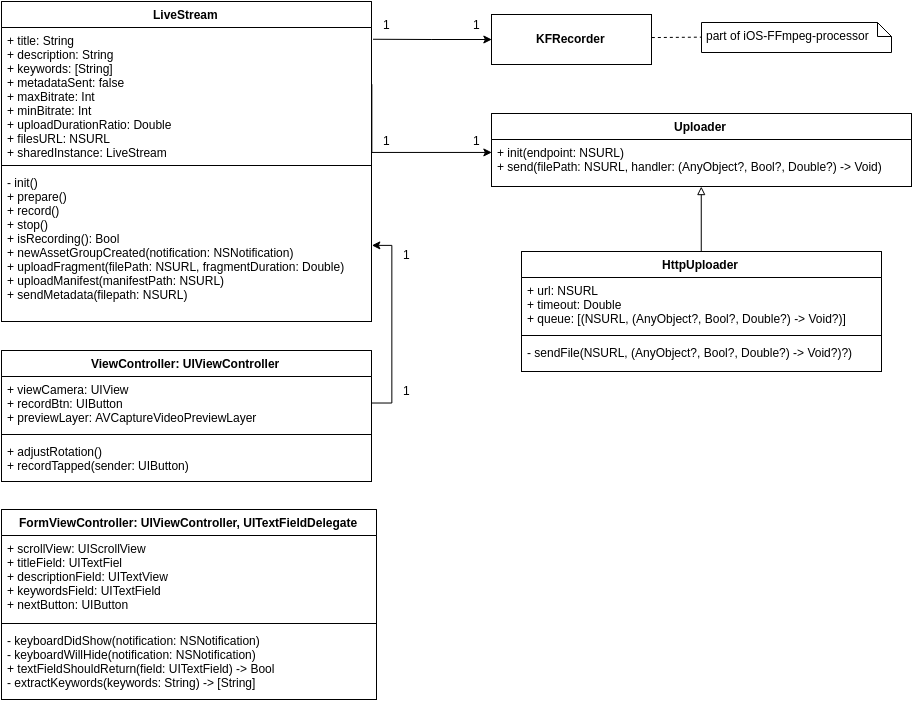

The diagram above was exported from draw.io. Its source (the exported page's mxGraphModel, read from the mxfile embedded in the PNG):
<mxGraphModel dx="1687" dy="922" grid="1" gridSize="10" guides="1" tooltips="1" connect="1" arrows="1" fold="1" page="1" pageScale="1" pageWidth="850" pageHeight="1100" background="#ffffff" math="0" shadow="0">
  <root>
    <mxCell id="0" />
    <mxCell id="1" parent="0" />
    <mxCell id="57cce3d052d0e08c-1" value="&lt;span&gt;LiveStream&lt;/span&gt;" style="swimlane;html=1;fontStyle=1;align=center;verticalAlign=top;childLayout=stackLayout;horizontal=1;startSize=26;horizontalStack=0;resizeParent=1;resizeLast=0;collapsible=1;marginBottom=0;swimlaneFillColor=#ffffff;" vertex="1" parent="1">
      <mxGeometry x="25" y="20" width="370" height="320" as="geometry">
        <mxRectangle x="10" y="10" width="90" height="26" as="alternateBounds" />
      </mxGeometry>
    </mxCell>
    <mxCell id="57cce3d052d0e08c-2" value="+ title&lt;span style=&quot;line-height: 1.2&quot;&gt;: String&lt;/span&gt;&lt;div&gt;&lt;span style=&quot;line-height: 1.2&quot;&gt;+ description: String&lt;/span&gt;&lt;/div&gt;&lt;div&gt;&lt;span style=&quot;line-height: 1.2&quot;&gt;+&amp;nbsp;&lt;/span&gt;&lt;span&gt;keywords: [String]&lt;/span&gt;&lt;/div&gt;&lt;div&gt;&lt;span&gt;+&amp;nbsp;&lt;/span&gt;&lt;span&gt;metadataSent: false&lt;/span&gt;&lt;/div&gt;&lt;div&gt;&lt;span&gt;+&amp;nbsp;&lt;/span&gt;&lt;span&gt;maxBitrate: Int&lt;/span&gt;&lt;/div&gt;&lt;div&gt;&lt;span&gt;+&amp;nbsp;&lt;/span&gt;&lt;span&gt;minBitrate: Int&lt;/span&gt;&lt;/div&gt;&lt;div&gt;&lt;span&gt;+&amp;nbsp;&lt;/span&gt;&lt;span&gt;uploadDurationRatio: Double&lt;/span&gt;&lt;/div&gt;&lt;div&gt;&lt;span&gt;+&amp;nbsp;&lt;/span&gt;&lt;span&gt;filesURL: NSURL&lt;/span&gt;&lt;/div&gt;&lt;div&gt;&lt;span&gt;+ sharedInstance: LiveStream&lt;/span&gt;&lt;/div&gt;" style="text;html=1;strokeColor=none;fillColor=none;align=left;verticalAlign=top;spacingLeft=4;spacingRight=4;whiteSpace=wrap;overflow=hidden;rotatable=0;points=[[0,0.5],[1,0.5]];portConstraint=eastwest;" vertex="1" parent="57cce3d052d0e08c-1">
      <mxGeometry y="26" width="370" height="134" as="geometry" />
    </mxCell>
    <mxCell id="57cce3d052d0e08c-3" value="" style="line;html=1;strokeWidth=1;fillColor=none;align=left;verticalAlign=middle;spacingTop=-1;spacingLeft=3;spacingRight=3;rotatable=0;labelPosition=right;points=[];portConstraint=eastwest;" vertex="1" parent="57cce3d052d0e08c-1">
      <mxGeometry y="160" width="370" height="8" as="geometry" />
    </mxCell>
    <mxCell id="b899f46c8076ccb-3" value="- init()&lt;div&gt;+ prepare()&lt;/div&gt;&lt;div&gt;+ record()&lt;/div&gt;&lt;div&gt;+ stop()&lt;/div&gt;&lt;div&gt;+ isRecording(): Bool&lt;/div&gt;&lt;div&gt;+&amp;nbsp;newAssetGroupCreated(&lt;span&gt;notification:&amp;nbsp;&lt;/span&gt;&lt;span&gt;NSNotification&lt;/span&gt;&lt;span&gt;)&lt;/span&gt;&lt;/div&gt;&lt;div&gt;&lt;span&gt;+&amp;nbsp;&lt;/span&gt;&lt;span&gt;uploadFragment(&lt;/span&gt;&lt;span&gt;filePath: NSURL, fragmentDuration: &lt;/span&gt;&lt;span&gt;Double&lt;/span&gt;&lt;span&gt;)&lt;/span&gt;&lt;/div&gt;&lt;div&gt;&lt;span&gt;+&amp;nbsp;&lt;/span&gt;&lt;span&gt;uploadManifest&lt;/span&gt;&lt;span&gt;(&lt;/span&gt;&lt;span&gt;manifestPath:&amp;nbsp;&lt;/span&gt;&lt;span&gt;NSURL)&lt;/span&gt;&lt;/div&gt;&lt;div&gt;&lt;span&gt;+&amp;nbsp;&lt;/span&gt;&lt;span&gt;sendMetadata&lt;/span&gt;&lt;span&gt;(&lt;/span&gt;&lt;span&gt;filepath:&amp;nbsp;&lt;/span&gt;&lt;span&gt;NSURL)&lt;/span&gt;&lt;/div&gt;" style="text;html=1;strokeColor=none;fillColor=none;align=left;verticalAlign=top;spacingLeft=4;spacingRight=4;whiteSpace=wrap;overflow=hidden;rotatable=0;points=[[0,0.5],[1,0.5]];portConstraint=eastwest;" vertex="1" parent="57cce3d052d0e08c-1">
      <mxGeometry y="168" width="370" height="152" as="geometry" />
    </mxCell>
    <mxCell id="57cce3d052d0e08c-20" value="Uploader" style="swimlane;html=1;fontStyle=1;align=center;verticalAlign=top;childLayout=stackLayout;horizontal=1;startSize=26;horizontalStack=0;resizeParent=1;resizeLast=0;collapsible=1;marginBottom=0;swimlaneFillColor=#ffffff;" vertex="1" parent="1">
      <mxGeometry x="515" y="132" width="420" height="73" as="geometry" />
    </mxCell>
    <mxCell id="57cce3d052d0e08c-23" value="&lt;div&gt;+&amp;nbsp;&lt;span&gt;init&lt;/span&gt;&lt;span&gt;(&lt;/span&gt;&lt;span&gt;endpoint:&amp;nbsp;&lt;/span&gt;&lt;span&gt;NSURL)&lt;/span&gt;&lt;/div&gt;&lt;div&gt;&lt;span&gt;+&amp;nbsp;&lt;/span&gt;&lt;span&gt;send&lt;/span&gt;&lt;span&gt;(&lt;/span&gt;&lt;span&gt;filePath:&amp;nbsp;&lt;/span&gt;&lt;span&gt;NSURL,&amp;nbsp;&lt;/span&gt;&lt;span&gt;handler:&amp;nbsp;&lt;/span&gt;&lt;span&gt;(&lt;/span&gt;&lt;span&gt;AnyObject&lt;/span&gt;&lt;span&gt;?,&amp;nbsp;&lt;/span&gt;&lt;span&gt;Bool&lt;/span&gt;&lt;span&gt;?,&amp;nbsp;&lt;/span&gt;&lt;span&gt;Double&lt;/span&gt;&lt;span&gt;?) &lt;/span&gt;&lt;span&gt;-&amp;gt;&amp;nbsp;&lt;/span&gt;&lt;span&gt;Void&lt;/span&gt;&lt;span&gt;)&lt;/span&gt;&lt;/div&gt;" style="text;html=1;strokeColor=none;fillColor=none;align=left;verticalAlign=top;spacingLeft=4;spacingRight=4;whiteSpace=wrap;overflow=hidden;rotatable=0;points=[[0,0.5],[1,0.5]];portConstraint=eastwest;" vertex="1" parent="57cce3d052d0e08c-20">
      <mxGeometry y="26" width="420" height="44" as="geometry" />
    </mxCell>
    <mxCell id="57cce3d052d0e08c-34" value="&lt;b&gt;KFRecorder&lt;br&gt;&lt;/b&gt;" style="html=1;" vertex="1" parent="1">
      <mxGeometry x="515" y="33" width="160" height="50" as="geometry" />
    </mxCell>
    <mxCell id="57cce3d052d0e08c-37" value="HttpUploader" style="swimlane;html=1;fontStyle=1;align=center;verticalAlign=top;childLayout=stackLayout;horizontal=1;startSize=26;horizontalStack=0;resizeParent=1;resizeLast=0;collapsible=1;marginBottom=0;swimlaneFillColor=#ffffff;" vertex="1" parent="1">
      <mxGeometry x="545" y="270" width="360" height="120" as="geometry" />
    </mxCell>
    <mxCell id="57cce3d052d0e08c-38" value="+&amp;nbsp;&lt;span&gt;url&lt;/span&gt;: NSURL&lt;div&gt;+&amp;nbsp;&lt;span&gt;timeout: Double&lt;/span&gt;&lt;/div&gt;&lt;div&gt;&lt;span&gt;+&amp;nbsp;&lt;/span&gt;&lt;span&gt;queue: [(NSURL,&amp;nbsp;(AnyObject?, Bool?, Double?) -&amp;gt; Void?)] &lt;/span&gt;&lt;/div&gt;" style="text;html=1;strokeColor=none;fillColor=none;align=left;verticalAlign=top;spacingLeft=4;spacingRight=4;whiteSpace=wrap;overflow=hidden;rotatable=0;points=[[0,0.5],[1,0.5]];portConstraint=eastwest;" vertex="1" parent="57cce3d052d0e08c-37">
      <mxGeometry y="26" width="360" height="54" as="geometry" />
    </mxCell>
    <mxCell id="57cce3d052d0e08c-39" value="" style="line;html=1;strokeWidth=1;fillColor=none;align=left;verticalAlign=middle;spacingTop=-1;spacingLeft=3;spacingRight=3;rotatable=0;labelPosition=right;points=[];portConstraint=eastwest;" vertex="1" parent="57cce3d052d0e08c-37">
      <mxGeometry y="80" width="360" height="8" as="geometry" />
    </mxCell>
    <mxCell id="57cce3d052d0e08c-40" value="-&amp;nbsp;&lt;span&gt;sendFile&lt;/span&gt;&lt;span&gt;(NSURL,&amp;nbsp;&lt;/span&gt;&lt;span&gt;(AnyObject?, Bool?, Double?) -&amp;gt; Void?)&lt;/span&gt;&lt;span&gt;?) &lt;/span&gt;" style="text;html=1;strokeColor=none;fillColor=none;align=left;verticalAlign=top;spacingLeft=4;spacingRight=4;whiteSpace=wrap;overflow=hidden;rotatable=0;points=[[0,0.5],[1,0.5]];portConstraint=eastwest;" vertex="1" parent="57cce3d052d0e08c-37">
      <mxGeometry y="88" width="360" height="26" as="geometry" />
    </mxCell>
    <mxCell id="57cce3d052d0e08c-42" style="edgeStyle=orthogonalEdgeStyle;rounded=0;html=1;exitX=0.5;exitY=0;entryX=0.5;entryY=1;jettySize=auto;orthogonalLoop=1;endArrow=block;endFill=0;" edge="1" parent="1" source="57cce3d052d0e08c-37" target="57cce3d052d0e08c-20">
      <mxGeometry relative="1" as="geometry" />
    </mxCell>
    <mxCell id="b899f46c8076ccb-25" value="&lt;span&gt;part of iOS-FFmpeg-processor&lt;/span&gt;" style="shape=note;whiteSpace=wrap;html=1;size=14;verticalAlign=top;align=left;spacingTop=0;spacingLeft=3;" vertex="1" parent="1">
      <mxGeometry x="725" y="41" width="190" height="30" as="geometry" />
    </mxCell>
    <mxCell id="b899f46c8076ccb-26" value="" style="endArrow=none;dashed=1;html=1;entryX=0;entryY=0.5;exitX=1;exitY=0.25;" edge="1" parent="1" target="b899f46c8076ccb-25">
      <mxGeometry width="50" height="50" relative="1" as="geometry">
        <mxPoint x="675.3529411764707" y="56.058823529411825" as="sourcePoint" />
        <mxPoint x="830" y="166" as="targetPoint" />
      </mxGeometry>
    </mxCell>
    <mxCell id="b899f46c8076ccb-27" value="1" style="text;html=1;resizable=0;points=[];autosize=1;align=left;verticalAlign=top;spacingTop=-4;" vertex="1" parent="1">
      <mxGeometry x="495" y="150" width="20" height="20" as="geometry" />
    </mxCell>
    <mxCell id="b899f46c8076ccb-28" value="1" style="text;html=1;resizable=0;points=[];autosize=1;align=left;verticalAlign=top;spacingTop=-4;" vertex="1" parent="1">
      <mxGeometry x="405" y="150" width="20" height="20" as="geometry" />
    </mxCell>
    <mxCell id="4707959b35a338-2" style="edgeStyle=orthogonalEdgeStyle;rounded=0;html=1;exitX=0;exitY=0.5;entryX=1.004;entryY=0.03;entryPerimeter=0;startArrow=classic;startFill=1;endArrow=none;endFill=0;jettySize=auto;orthogonalLoop=1;" edge="1" parent="1" source="57cce3d052d0e08c-34">
      <mxGeometry relative="1" as="geometry">
        <mxPoint x="396.52941176470586" y="57.76470588235293" as="targetPoint" />
      </mxGeometry>
    </mxCell>
    <mxCell id="576acdab56463667-1" value="&lt;span&gt;ViewController: UIViewController&lt;/span&gt;" style="swimlane;html=1;fontStyle=1;align=center;verticalAlign=top;childLayout=stackLayout;horizontal=1;startSize=26;horizontalStack=0;resizeParent=1;resizeLast=0;collapsible=1;marginBottom=0;swimlaneFillColor=#ffffff;" vertex="1" parent="1">
      <mxGeometry x="25" y="369" width="370" height="131" as="geometry" />
    </mxCell>
    <mxCell id="576acdab56463667-2" value="&lt;span&gt;+&lt;/span&gt;&lt;span&gt; viewCamera: UIView&lt;/span&gt;&lt;div&gt;&lt;span&gt;+ &lt;/span&gt;&lt;span&gt;recordBtn: UIButton&lt;/span&gt;&lt;span&gt;&lt;br&gt;&lt;/span&gt;&lt;/div&gt;&lt;div&gt;&lt;span&gt;+&amp;nbsp;&lt;/span&gt;&lt;span&gt;previewLayer: AVCaptureVideoPreviewLayer&lt;/span&gt;&lt;/div&gt;" style="text;html=1;strokeColor=none;fillColor=none;align=left;verticalAlign=top;spacingLeft=4;spacingRight=4;whiteSpace=wrap;overflow=hidden;rotatable=0;points=[[0,0.5],[1,0.5]];portConstraint=eastwest;" vertex="1" parent="576acdab56463667-1">
      <mxGeometry y="26" width="370" height="54" as="geometry" />
    </mxCell>
    <mxCell id="576acdab56463667-3" value="" style="line;html=1;strokeWidth=1;fillColor=none;align=left;verticalAlign=middle;spacingTop=-1;spacingLeft=3;spacingRight=3;rotatable=0;labelPosition=right;points=[];portConstraint=eastwest;" vertex="1" parent="576acdab56463667-1">
      <mxGeometry y="80" width="370" height="8" as="geometry" />
    </mxCell>
    <mxCell id="576acdab56463667-4" value="+&amp;nbsp;&lt;span&gt;adjustRotation&lt;/span&gt;()&lt;div&gt;+&lt;span&gt;&amp;nbsp;&lt;/span&gt;&lt;span&gt;recordTapped&lt;/span&gt;&lt;span&gt;(sender: UIButton)&lt;/span&gt;&lt;/div&gt;" style="text;html=1;strokeColor=none;fillColor=none;align=left;verticalAlign=top;spacingLeft=4;spacingRight=4;whiteSpace=wrap;overflow=hidden;rotatable=0;points=[[0,0.5],[1,0.5]];portConstraint=eastwest;" vertex="1" parent="576acdab56463667-1">
      <mxGeometry y="88" width="370" height="42" as="geometry" />
    </mxCell>
    <mxCell id="576acdab56463667-5" style="edgeStyle=orthogonalEdgeStyle;rounded=0;html=1;exitX=1;exitY=0.5;entryX=1;entryY=0.5;startArrow=none;startFill=0;endArrow=classic;endFill=1;jettySize=auto;orthogonalLoop=1;" edge="1" parent="1" source="576acdab56463667-2" target="b899f46c8076ccb-3">
      <mxGeometry relative="1" as="geometry" />
    </mxCell>
    <mxCell id="576acdab56463667-6" value="&lt;span&gt;FormViewController: UIViewController, UITextFieldDelegate &lt;/span&gt;" style="swimlane;html=1;fontStyle=1;align=center;verticalAlign=top;childLayout=stackLayout;horizontal=1;startSize=26;horizontalStack=0;resizeParent=1;resizeLast=0;collapsible=1;marginBottom=0;swimlaneFillColor=#ffffff;" vertex="1" parent="1">
      <mxGeometry x="25" y="528" width="375" height="190" as="geometry" />
    </mxCell>
    <mxCell id="576acdab56463667-7" value="&lt;div&gt;+ scrollView: UIScrollView&lt;/div&gt;&lt;div&gt;+ titleField: UITextFiel&lt;/div&gt;&lt;div&gt;+ descriptionField: UITextView&lt;/div&gt;&lt;div&gt;+ keywordsField: UITextField&lt;/div&gt;&lt;div&gt;&lt;span style=&quot;line-height: 1.2&quot;&gt;+ nextButton: UIButton&lt;/span&gt;&lt;/div&gt;" style="text;html=1;strokeColor=none;fillColor=none;align=left;verticalAlign=top;spacingLeft=4;spacingRight=4;whiteSpace=wrap;overflow=hidden;rotatable=0;points=[[0,0.5],[1,0.5]];portConstraint=eastwest;" vertex="1" parent="576acdab56463667-6">
      <mxGeometry y="26" width="375" height="84" as="geometry" />
    </mxCell>
    <mxCell id="576acdab56463667-8" value="" style="line;html=1;strokeWidth=1;fillColor=none;align=left;verticalAlign=middle;spacingTop=-1;spacingLeft=3;spacingRight=3;rotatable=0;labelPosition=right;points=[];portConstraint=eastwest;" vertex="1" parent="576acdab56463667-6">
      <mxGeometry y="110" width="375" height="8" as="geometry" />
    </mxCell>
    <mxCell id="576acdab56463667-9" value="&lt;span&gt;- keyboardDidShow&lt;/span&gt;&lt;span&gt;(notification: NSNotification)&lt;/span&gt;&lt;div&gt;&lt;span&gt;- keyboardWillHide&lt;/span&gt;&lt;span&gt;(notification: NSNotification)&lt;/span&gt;&lt;span&gt;&lt;br&gt;&lt;/span&gt;&lt;/div&gt;&lt;div&gt;&lt;span&gt;+ textFieldShouldReturn(field: UITextField) -&amp;gt; Bool&lt;br&gt;&lt;/span&gt;&lt;/div&gt;&lt;div&gt;&lt;span&gt;- extractKeywords&lt;/span&gt;&lt;span&gt;(keywords: &lt;/span&gt;&lt;span&gt;String&lt;/span&gt;&lt;span&gt;) &lt;/span&gt;&lt;span&gt;-&amp;gt;&lt;/span&gt;&lt;span&gt; [&lt;/span&gt;&lt;span&gt;String&lt;/span&gt;&lt;span&gt;]&lt;/span&gt;&lt;/div&gt;" style="text;html=1;strokeColor=none;fillColor=none;align=left;verticalAlign=top;spacingLeft=4;spacingRight=4;whiteSpace=wrap;overflow=hidden;rotatable=0;points=[[0,0.5],[1,0.5]];portConstraint=eastwest;" vertex="1" parent="576acdab56463667-6">
      <mxGeometry y="118" width="375" height="72" as="geometry" />
    </mxCell>
    <mxCell id="576acdab56463667-10" value="1" style="text;html=1;resizable=0;points=[];autosize=1;align=left;verticalAlign=top;spacingTop=-4;" vertex="1" parent="1">
      <mxGeometry x="495" y="34" width="20" height="20" as="geometry" />
    </mxCell>
    <mxCell id="576acdab56463667-11" value="1" style="text;html=1;resizable=0;points=[];autosize=1;align=left;verticalAlign=top;spacingTop=-4;" vertex="1" parent="1">
      <mxGeometry x="405" y="34" width="20" height="20" as="geometry" />
    </mxCell>
    <mxCell id="576acdab56463667-12" value="1" style="text;html=1;resizable=0;points=[];autosize=1;align=left;verticalAlign=top;spacingTop=-4;" vertex="1" parent="1">
      <mxGeometry x="425" y="264" width="20" height="20" as="geometry" />
    </mxCell>
    <mxCell id="576acdab56463667-13" value="1" style="text;html=1;resizable=0;points=[];autosize=1;align=left;verticalAlign=top;spacingTop=-4;" vertex="1" parent="1">
      <mxGeometry x="425" y="400" width="20" height="20" as="geometry" />
    </mxCell>
    <mxCell id="576acdab56463667-16" style="edgeStyle=orthogonalEdgeStyle;rounded=0;html=1;exitX=1;exitY=0.5;entryX=0;entryY=0.5;startArrow=none;startFill=0;endArrow=classic;endFill=1;jettySize=auto;orthogonalLoop=1;" edge="1" parent="1">
      <mxGeometry relative="1" as="geometry">
        <Array as="points">
          <mxPoint x="395" y="170" />
        </Array>
        <mxPoint x="395.3529411764707" y="103.29411764705878" as="sourcePoint" />
        <mxPoint x="515.3529411764707" y="170.35294117647072" as="targetPoint" />
      </mxGeometry>
    </mxCell>
  </root>
</mxGraphModel>